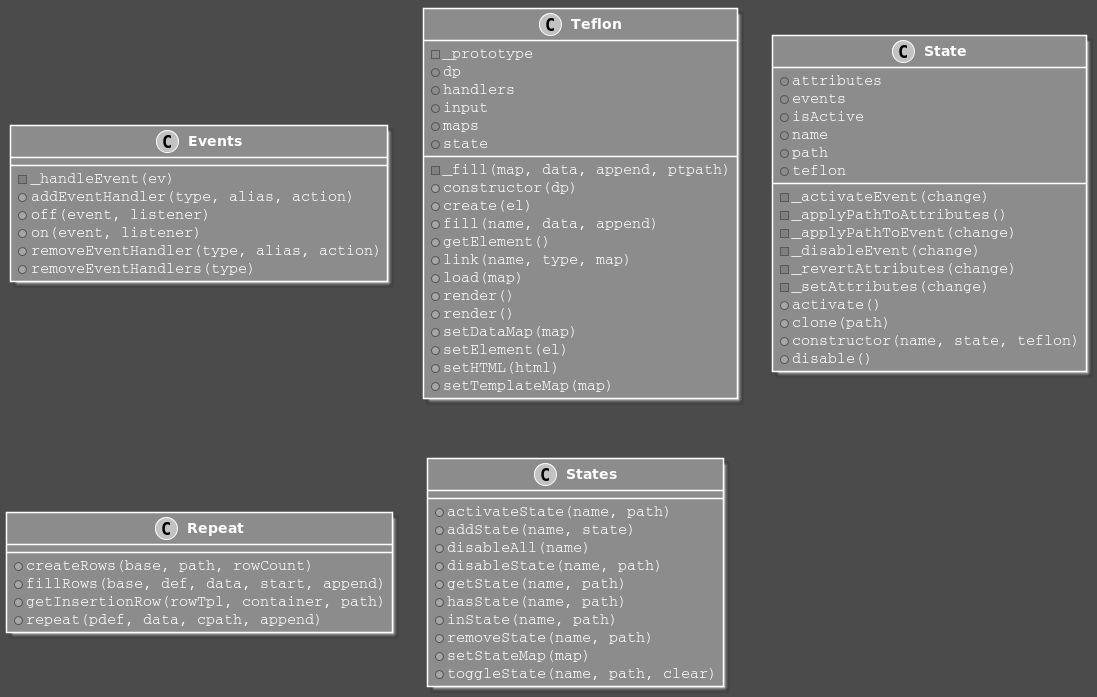

The diagram above was rendered by PlantUML. Its source (embedded in the PNG):
@startuml

skinparam monochrome true

skinparam backgroundColor Green

skinparam sequence {
  ArrowColor DeepSkyBlue
  ActorBorderColor DeepSkyBlue
  LifeLineBorderColor blue
  LifeLineBackgroundColor #A9DCDF
  ParticipantBorderColor DeepSkyBlue
  ParticipantBackgroundColor DodgerBlue
  ' ParticipantFontName Impact
  ParticipantFontSize 17
  ParticipantFontColor #A9DCDF
  ActorBackgroundColor aqua
  ActorFontColor DeepSkyBlue
  ActorFontSize 17

  GroupBackgroundColor DodgerBlue
}

skinparam class {
  BackgroundColor DeepSkyBlue
  BorderColor White
  FontColor White
  FontStyle Bold
  FontSize 14
  AttributeFontColor White
  AttributeFontSize 15
  AttributeIconSize 12
  AttributeAlign Center
  AttributeFontName Courier
}

class Events {
-_handleEvent(ev)
+addEventHandler(type, alias, action)
+off(event, listener)
+on(event, listener)
+removeEventHandler(type, alias, action)
+removeEventHandlers(type)
}
class Teflon {
-_prototype
+dp
+handlers
+input
+maps
+state
-_fill(map, data, append, ptpath)
+constructor(dp)
+create(el)
+fill(name, data, append)
+getElement()
+link(name, type, map)
+load(map)
+render()
+render()
+setDataMap(map)
+setElement(el)
+setHTML(html)
+setTemplateMap(map)
}
class State {
+attributes
+events
+isActive
+name
+path
+teflon
-_activateEvent(change)
-_applyPathToAttributes()
-_applyPathToEvent(change)
-_disableEvent(change)
-_revertAttributes(change)
-_setAttributes(change)
+activate()
+clone(path)
+constructor(name, state, teflon)
+disable()
}
class Repeat {
+createRows(base, path, rowCount)
+fillRows(base, def, data, start, append)
+getInsertionRow(rowTpl, container, path)
+repeat(pdef, data, cpath, append)
}
class States {
+activateState(name, path)
+addState(name, state)
+disableAll(name)
+disableState(name, path)
+getState(name, path)
+hasState(name, path)
+inState(name, path)
+removeState(name, path)
+setStateMap(map)
+toggleState(name, path, clear)
}
@enduml